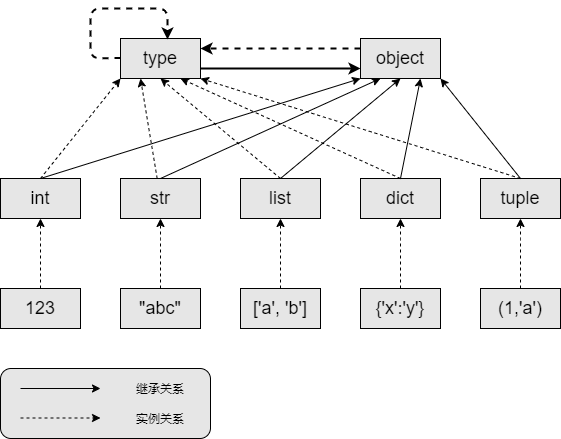

The diagram above was exported from draw.io. Its source (the exported page's mxGraphModel, read from the mxfile embedded in the PNG):
<mxGraphModel dx="1422" dy="762" grid="1" gridSize="10" guides="1" tooltips="1" connect="1" arrows="1" fold="1" page="1" pageScale="1" pageWidth="827" pageHeight="1169" math="0" shadow="0">
  <root>
    <mxCell id="WIyWlLk6GJQsqaUBKTNV-0" />
    <mxCell id="WIyWlLk6GJQsqaUBKTNV-1" parent="WIyWlLk6GJQsqaUBKTNV-0" />
    <mxCell id="4vuxYM_JSJ7RvngXLaWK-45" value="" style="rounded=1;whiteSpace=wrap;html=1;fillColor=#E6E6E6;" vertex="1" parent="WIyWlLk6GJQsqaUBKTNV-1">
      <mxGeometry x="120" y="590" width="210" height="70" as="geometry" />
    </mxCell>
    <mxCell id="4vuxYM_JSJ7RvngXLaWK-0" value="&lt;font style=&quot;font-size: 18px&quot;&gt;type&lt;/font&gt;" style="rounded=0;whiteSpace=wrap;html=1;fillColor=#E6E6E6;" vertex="1" parent="WIyWlLk6GJQsqaUBKTNV-1">
      <mxGeometry x="240" y="260" width="80" height="40" as="geometry" />
    </mxCell>
    <mxCell id="4vuxYM_JSJ7RvngXLaWK-1" value="&lt;font style=&quot;font-size: 18px&quot;&gt;object&lt;/font&gt;" style="rounded=0;whiteSpace=wrap;html=1;fillColor=#E6E6E6;" vertex="1" parent="WIyWlLk6GJQsqaUBKTNV-1">
      <mxGeometry x="480" y="260" width="80" height="40" as="geometry" />
    </mxCell>
    <mxCell id="4vuxYM_JSJ7RvngXLaWK-2" value="&lt;font style=&quot;font-size: 18px&quot;&gt;list&lt;/font&gt;" style="rounded=0;whiteSpace=wrap;html=1;fillColor=#E6E6E6;" vertex="1" parent="WIyWlLk6GJQsqaUBKTNV-1">
      <mxGeometry x="360" y="400" width="80" height="40" as="geometry" />
    </mxCell>
    <mxCell id="4vuxYM_JSJ7RvngXLaWK-3" value="&lt;font style=&quot;font-size: 18px&quot;&gt;str&lt;/font&gt;" style="rounded=0;whiteSpace=wrap;html=1;fillColor=#E6E6E6;" vertex="1" parent="WIyWlLk6GJQsqaUBKTNV-1">
      <mxGeometry x="240" y="400" width="80" height="40" as="geometry" />
    </mxCell>
    <mxCell id="4vuxYM_JSJ7RvngXLaWK-4" value="&lt;font style=&quot;font-size: 18px&quot;&gt;dict&lt;/font&gt;" style="rounded=0;whiteSpace=wrap;html=1;fillColor=#E6E6E6;" vertex="1" parent="WIyWlLk6GJQsqaUBKTNV-1">
      <mxGeometry x="480" y="400" width="80" height="40" as="geometry" />
    </mxCell>
    <mxCell id="4vuxYM_JSJ7RvngXLaWK-5" value="&lt;font style=&quot;font-size: 18px&quot;&gt;tuple&lt;/font&gt;" style="rounded=0;whiteSpace=wrap;html=1;fillColor=#E6E6E6;" vertex="1" parent="WIyWlLk6GJQsqaUBKTNV-1">
      <mxGeometry x="600" y="400" width="80" height="40" as="geometry" />
    </mxCell>
    <mxCell id="4vuxYM_JSJ7RvngXLaWK-6" value="&lt;span style=&quot;font-size: 18px&quot;&gt;&quot;abc&quot;&lt;/span&gt;" style="rounded=0;whiteSpace=wrap;html=1;fillColor=#E6E6E6;" vertex="1" parent="WIyWlLk6GJQsqaUBKTNV-1">
      <mxGeometry x="240" y="510" width="80" height="40" as="geometry" />
    </mxCell>
    <mxCell id="4vuxYM_JSJ7RvngXLaWK-7" value="&lt;span style=&quot;font-size: 18px&quot;&gt;int&lt;br&gt;&lt;/span&gt;" style="rounded=0;whiteSpace=wrap;html=1;fillColor=#E6E6E6;" vertex="1" parent="WIyWlLk6GJQsqaUBKTNV-1">
      <mxGeometry x="120" y="400" width="80" height="40" as="geometry" />
    </mxCell>
    <mxCell id="4vuxYM_JSJ7RvngXLaWK-8" value="&lt;span style=&quot;font-size: 18px&quot;&gt;123&lt;/span&gt;" style="rounded=0;whiteSpace=wrap;html=1;fillColor=#E6E6E6;" vertex="1" parent="WIyWlLk6GJQsqaUBKTNV-1">
      <mxGeometry x="120" y="510" width="80" height="40" as="geometry" />
    </mxCell>
    <mxCell id="4vuxYM_JSJ7RvngXLaWK-9" value="&lt;span style=&quot;font-size: 18px&quot;&gt;['a', 'b']&lt;/span&gt;" style="rounded=0;whiteSpace=wrap;html=1;fillColor=#E6E6E6;" vertex="1" parent="WIyWlLk6GJQsqaUBKTNV-1">
      <mxGeometry x="360" y="510" width="80" height="40" as="geometry" />
    </mxCell>
    <mxCell id="4vuxYM_JSJ7RvngXLaWK-10" value="&lt;span style=&quot;font-size: 18px&quot;&gt;{'x':'y'}&lt;/span&gt;" style="rounded=0;whiteSpace=wrap;html=1;fillColor=#E6E6E6;" vertex="1" parent="WIyWlLk6GJQsqaUBKTNV-1">
      <mxGeometry x="480" y="510" width="80" height="40" as="geometry" />
    </mxCell>
    <mxCell id="4vuxYM_JSJ7RvngXLaWK-11" value="&lt;span style=&quot;font-size: 18px&quot;&gt;(1,'a')&lt;/span&gt;" style="rounded=0;whiteSpace=wrap;html=1;fillColor=#E6E6E6;" vertex="1" parent="WIyWlLk6GJQsqaUBKTNV-1">
      <mxGeometry x="600" y="510" width="80" height="40" as="geometry" />
    </mxCell>
    <mxCell id="4vuxYM_JSJ7RvngXLaWK-12" value="" style="endArrow=classic;html=1;exitX=0.5;exitY=0;exitDx=0;exitDy=0;entryX=0.5;entryY=1;entryDx=0;entryDy=0;dashed=1;" edge="1" parent="WIyWlLk6GJQsqaUBKTNV-1" source="4vuxYM_JSJ7RvngXLaWK-8" target="4vuxYM_JSJ7RvngXLaWK-7">
      <mxGeometry width="50" height="50" relative="1" as="geometry">
        <mxPoint x="390" y="440" as="sourcePoint" />
        <mxPoint x="440" y="390" as="targetPoint" />
        <Array as="points">
          <mxPoint x="160" y="470" />
        </Array>
      </mxGeometry>
    </mxCell>
    <mxCell id="4vuxYM_JSJ7RvngXLaWK-14" value="" style="endArrow=classic;html=1;exitX=0.5;exitY=0;exitDx=0;exitDy=0;entryX=0.5;entryY=1;entryDx=0;entryDy=0;dashed=1;" edge="1" parent="WIyWlLk6GJQsqaUBKTNV-1">
      <mxGeometry width="50" height="50" relative="1" as="geometry">
        <mxPoint x="280" y="510" as="sourcePoint" />
        <mxPoint x="280" y="440" as="targetPoint" />
        <Array as="points">
          <mxPoint x="280" y="470" />
        </Array>
      </mxGeometry>
    </mxCell>
    <mxCell id="4vuxYM_JSJ7RvngXLaWK-16" value="" style="endArrow=classic;html=1;exitX=0.5;exitY=0;exitDx=0;exitDy=0;entryX=0.5;entryY=1;entryDx=0;entryDy=0;dashed=1;" edge="1" parent="WIyWlLk6GJQsqaUBKTNV-1">
      <mxGeometry width="50" height="50" relative="1" as="geometry">
        <mxPoint x="400" y="510" as="sourcePoint" />
        <mxPoint x="400" y="440" as="targetPoint" />
        <Array as="points">
          <mxPoint x="400" y="470" />
        </Array>
      </mxGeometry>
    </mxCell>
    <mxCell id="4vuxYM_JSJ7RvngXLaWK-18" value="" style="endArrow=classic;html=1;exitX=0.5;exitY=0;exitDx=0;exitDy=0;entryX=0.5;entryY=1;entryDx=0;entryDy=0;dashed=1;" edge="1" parent="WIyWlLk6GJQsqaUBKTNV-1">
      <mxGeometry width="50" height="50" relative="1" as="geometry">
        <mxPoint x="520" y="510" as="sourcePoint" />
        <mxPoint x="520" y="440" as="targetPoint" />
        <Array as="points">
          <mxPoint x="520" y="470" />
        </Array>
      </mxGeometry>
    </mxCell>
    <mxCell id="4vuxYM_JSJ7RvngXLaWK-20" value="" style="endArrow=classic;html=1;exitX=0.5;exitY=0;exitDx=0;exitDy=0;entryX=0.5;entryY=1;entryDx=0;entryDy=0;dashed=1;" edge="1" parent="WIyWlLk6GJQsqaUBKTNV-1">
      <mxGeometry width="50" height="50" relative="1" as="geometry">
        <mxPoint x="640" y="510" as="sourcePoint" />
        <mxPoint x="640" y="440" as="targetPoint" />
        <Array as="points">
          <mxPoint x="640" y="470" />
        </Array>
      </mxGeometry>
    </mxCell>
    <mxCell id="4vuxYM_JSJ7RvngXLaWK-22" value="" style="endArrow=classic;html=1;exitX=0.5;exitY=0;exitDx=0;exitDy=0;entryX=0.75;entryY=1;entryDx=0;entryDy=0;" edge="1" parent="WIyWlLk6GJQsqaUBKTNV-1" source="4vuxYM_JSJ7RvngXLaWK-4" target="4vuxYM_JSJ7RvngXLaWK-1">
      <mxGeometry width="50" height="50" relative="1" as="geometry">
        <mxPoint x="390" y="410" as="sourcePoint" />
        <mxPoint x="550" y="300" as="targetPoint" />
      </mxGeometry>
    </mxCell>
    <mxCell id="4vuxYM_JSJ7RvngXLaWK-23" value="" style="endArrow=classic;html=1;entryX=1;entryY=1;entryDx=0;entryDy=0;exitX=0.5;exitY=0;exitDx=0;exitDy=0;" edge="1" parent="WIyWlLk6GJQsqaUBKTNV-1" source="4vuxYM_JSJ7RvngXLaWK-5" target="4vuxYM_JSJ7RvngXLaWK-1">
      <mxGeometry width="50" height="50" relative="1" as="geometry">
        <mxPoint x="640" y="370" as="sourcePoint" />
        <mxPoint x="440" y="360" as="targetPoint" />
        <Array as="points" />
      </mxGeometry>
    </mxCell>
    <mxCell id="4vuxYM_JSJ7RvngXLaWK-24" value="" style="endArrow=classic;html=1;exitX=0.5;exitY=0;exitDx=0;exitDy=0;entryX=0.5;entryY=1;entryDx=0;entryDy=0;" edge="1" parent="WIyWlLk6GJQsqaUBKTNV-1" source="4vuxYM_JSJ7RvngXLaWK-2" target="4vuxYM_JSJ7RvngXLaWK-1">
      <mxGeometry width="50" height="50" relative="1" as="geometry">
        <mxPoint x="390" y="410" as="sourcePoint" />
        <mxPoint x="520" y="300" as="targetPoint" />
      </mxGeometry>
    </mxCell>
    <mxCell id="4vuxYM_JSJ7RvngXLaWK-25" value="" style="endArrow=classic;html=1;exitX=0.5;exitY=0;exitDx=0;exitDy=0;entryX=0.25;entryY=1;entryDx=0;entryDy=0;" edge="1" parent="WIyWlLk6GJQsqaUBKTNV-1" source="4vuxYM_JSJ7RvngXLaWK-3" target="4vuxYM_JSJ7RvngXLaWK-1">
      <mxGeometry width="50" height="50" relative="1" as="geometry">
        <mxPoint x="390" y="410" as="sourcePoint" />
        <mxPoint x="440" y="360" as="targetPoint" />
      </mxGeometry>
    </mxCell>
    <mxCell id="4vuxYM_JSJ7RvngXLaWK-26" value="" style="endArrow=classic;html=1;exitX=0.5;exitY=0;exitDx=0;exitDy=0;entryX=0;entryY=1;entryDx=0;entryDy=0;" edge="1" parent="WIyWlLk6GJQsqaUBKTNV-1" source="4vuxYM_JSJ7RvngXLaWK-7" target="4vuxYM_JSJ7RvngXLaWK-1">
      <mxGeometry width="50" height="50" relative="1" as="geometry">
        <mxPoint x="390" y="410" as="sourcePoint" />
        <mxPoint x="440" y="360" as="targetPoint" />
      </mxGeometry>
    </mxCell>
    <mxCell id="4vuxYM_JSJ7RvngXLaWK-29" value="" style="endArrow=classic;html=1;" edge="1" parent="WIyWlLk6GJQsqaUBKTNV-1">
      <mxGeometry width="50" height="50" relative="1" as="geometry">
        <mxPoint x="140" y="610" as="sourcePoint" />
        <mxPoint x="220" y="610" as="targetPoint" />
      </mxGeometry>
    </mxCell>
    <mxCell id="4vuxYM_JSJ7RvngXLaWK-30" value="继承关系" style="text;html=1;strokeColor=none;fillColor=none;align=center;verticalAlign=middle;whiteSpace=wrap;rounded=0;" vertex="1" parent="WIyWlLk6GJQsqaUBKTNV-1">
      <mxGeometry x="240" y="600" width="80" height="20" as="geometry" />
    </mxCell>
    <mxCell id="4vuxYM_JSJ7RvngXLaWK-32" value="实例关系" style="text;html=1;strokeColor=none;fillColor=none;align=center;verticalAlign=middle;whiteSpace=wrap;rounded=0;" vertex="1" parent="WIyWlLk6GJQsqaUBKTNV-1">
      <mxGeometry x="240" y="630" width="80" height="20" as="geometry" />
    </mxCell>
    <mxCell id="4vuxYM_JSJ7RvngXLaWK-33" value="" style="endArrow=classic;html=1;dashed=1;" edge="1" parent="WIyWlLk6GJQsqaUBKTNV-1">
      <mxGeometry width="50" height="50" relative="1" as="geometry">
        <mxPoint x="140" y="639.5" as="sourcePoint" />
        <mxPoint x="220" y="639.5" as="targetPoint" />
      </mxGeometry>
    </mxCell>
    <mxCell id="4vuxYM_JSJ7RvngXLaWK-34" value="" style="endArrow=classic;html=1;entryX=0;entryY=0.75;entryDx=0;entryDy=0;exitX=1;exitY=0.75;exitDx=0;exitDy=0;strokeWidth=2;" edge="1" parent="WIyWlLk6GJQsqaUBKTNV-1" source="4vuxYM_JSJ7RvngXLaWK-0" target="4vuxYM_JSJ7RvngXLaWK-1">
      <mxGeometry width="50" height="50" relative="1" as="geometry">
        <mxPoint x="320" y="270" as="sourcePoint" />
        <mxPoint x="400" y="270" as="targetPoint" />
      </mxGeometry>
    </mxCell>
    <mxCell id="4vuxYM_JSJ7RvngXLaWK-36" value="" style="endArrow=classic;html=1;dashed=1;entryX=1;entryY=0.25;entryDx=0;entryDy=0;exitX=0;exitY=0.25;exitDx=0;exitDy=0;strokeWidth=2;" edge="1" parent="WIyWlLk6GJQsqaUBKTNV-1" source="4vuxYM_JSJ7RvngXLaWK-1" target="4vuxYM_JSJ7RvngXLaWK-0">
      <mxGeometry width="50" height="50" relative="1" as="geometry">
        <mxPoint x="130" y="179.5" as="sourcePoint" />
        <mxPoint x="210" y="179.5" as="targetPoint" />
      </mxGeometry>
    </mxCell>
    <mxCell id="4vuxYM_JSJ7RvngXLaWK-37" value="" style="endArrow=classic;html=1;dashed=1;entryX=0.588;entryY=0.025;entryDx=0;entryDy=0;entryPerimeter=0;strokeWidth=2;" edge="1" parent="WIyWlLk6GJQsqaUBKTNV-1" target="4vuxYM_JSJ7RvngXLaWK-0">
      <mxGeometry width="50" height="50" relative="1" as="geometry">
        <mxPoint x="240" y="279.5" as="sourcePoint" />
        <mxPoint x="320" y="279.5" as="targetPoint" />
        <Array as="points">
          <mxPoint x="210" y="280" />
          <mxPoint x="210" y="230" />
          <mxPoint x="287" y="230" />
        </Array>
      </mxGeometry>
    </mxCell>
    <mxCell id="4vuxYM_JSJ7RvngXLaWK-38" value="" style="endArrow=classic;html=1;dashed=1;exitX=0.5;exitY=0;exitDx=0;exitDy=0;entryX=0;entryY=1;entryDx=0;entryDy=0;" edge="1" parent="WIyWlLk6GJQsqaUBKTNV-1" source="4vuxYM_JSJ7RvngXLaWK-7" target="4vuxYM_JSJ7RvngXLaWK-0">
      <mxGeometry width="50" height="50" relative="1" as="geometry">
        <mxPoint x="130" y="179.5" as="sourcePoint" />
        <mxPoint x="210" y="179.5" as="targetPoint" />
      </mxGeometry>
    </mxCell>
    <mxCell id="4vuxYM_JSJ7RvngXLaWK-40" value="" style="endArrow=classic;html=1;dashed=1;entryX=0.25;entryY=1;entryDx=0;entryDy=0;" edge="1" parent="WIyWlLk6GJQsqaUBKTNV-1" source="4vuxYM_JSJ7RvngXLaWK-3" target="4vuxYM_JSJ7RvngXLaWK-0">
      <mxGeometry width="50" height="50" relative="1" as="geometry">
        <mxPoint x="170" y="380" as="sourcePoint" />
        <mxPoint x="250" y="310" as="targetPoint" />
      </mxGeometry>
    </mxCell>
    <mxCell id="4vuxYM_JSJ7RvngXLaWK-41" value="" style="endArrow=classic;html=1;dashed=1;exitX=0.5;exitY=0;exitDx=0;exitDy=0;" edge="1" parent="WIyWlLk6GJQsqaUBKTNV-1" source="4vuxYM_JSJ7RvngXLaWK-2">
      <mxGeometry width="50" height="50" relative="1" as="geometry">
        <mxPoint x="180" y="390" as="sourcePoint" />
        <mxPoint x="280" y="300" as="targetPoint" />
      </mxGeometry>
    </mxCell>
    <mxCell id="4vuxYM_JSJ7RvngXLaWK-42" value="" style="endArrow=classic;html=1;dashed=1;exitX=0.5;exitY=0;exitDx=0;exitDy=0;entryX=0.75;entryY=1;entryDx=0;entryDy=0;" edge="1" parent="WIyWlLk6GJQsqaUBKTNV-1" source="4vuxYM_JSJ7RvngXLaWK-4" target="4vuxYM_JSJ7RvngXLaWK-0">
      <mxGeometry width="50" height="50" relative="1" as="geometry">
        <mxPoint x="190" y="400" as="sourcePoint" />
        <mxPoint x="270" y="330" as="targetPoint" />
      </mxGeometry>
    </mxCell>
    <mxCell id="4vuxYM_JSJ7RvngXLaWK-43" value="" style="endArrow=classic;html=1;dashed=1;exitX=0.5;exitY=0;exitDx=0;exitDy=0;entryX=1;entryY=1;entryDx=0;entryDy=0;" edge="1" parent="WIyWlLk6GJQsqaUBKTNV-1" source="4vuxYM_JSJ7RvngXLaWK-5" target="4vuxYM_JSJ7RvngXLaWK-0">
      <mxGeometry width="50" height="50" relative="1" as="geometry">
        <mxPoint x="530" y="380" as="sourcePoint" />
        <mxPoint x="310" y="310" as="targetPoint" />
      </mxGeometry>
    </mxCell>
  </root>
</mxGraphModel>